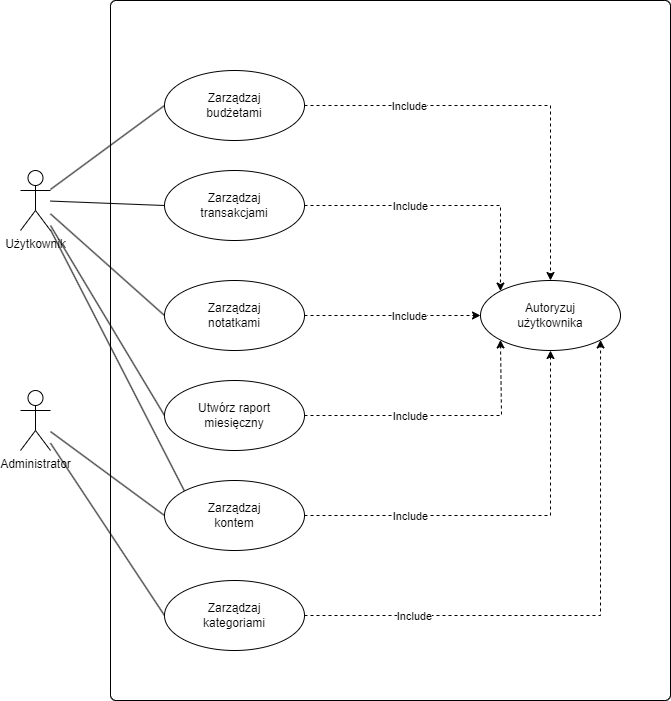

The diagram above was exported from draw.io. Its source (the exported page's mxGraphModel, read from the mxfile embedded in the PNG):
<mxGraphModel dx="2206" dy="1314" grid="1" gridSize="10" guides="1" tooltips="1" connect="1" arrows="1" fold="1" page="1" pageScale="1" pageWidth="827" pageHeight="1169" math="0" shadow="0">
  <root>
    <mxCell id="0" />
    <mxCell id="1" parent="0" />
    <mxCell id="2cRMwsrWJAzFkKCZqrGX-3" value="" style="rounded=1;whiteSpace=wrap;html=1;arcSize=1;shadow=0;strokeColor=default;gradientColor=none;" parent="1" vertex="1">
      <mxGeometry x="190" y="120" width="560" height="700" as="geometry" />
    </mxCell>
    <mxCell id="2cRMwsrWJAzFkKCZqrGX-29" style="edgeStyle=none;rounded=0;orthogonalLoop=1;jettySize=auto;html=1;entryX=0;entryY=0.5;entryDx=0;entryDy=0;endArrow=none;endFill=0;" parent="1" source="2cRMwsrWJAzFkKCZqrGX-1" target="2cRMwsrWJAzFkKCZqrGX-5" edge="1">
      <mxGeometry relative="1" as="geometry" />
    </mxCell>
    <mxCell id="2cRMwsrWJAzFkKCZqrGX-30" style="edgeStyle=none;rounded=0;orthogonalLoop=1;jettySize=auto;html=1;entryX=0;entryY=0.5;entryDx=0;entryDy=0;endArrow=none;endFill=0;" parent="1" source="2cRMwsrWJAzFkKCZqrGX-1" target="2cRMwsrWJAzFkKCZqrGX-11" edge="1">
      <mxGeometry relative="1" as="geometry" />
    </mxCell>
    <mxCell id="2cRMwsrWJAzFkKCZqrGX-31" style="edgeStyle=none;rounded=0;orthogonalLoop=1;jettySize=auto;html=1;entryX=0;entryY=0.5;entryDx=0;entryDy=0;endArrow=none;endFill=0;" parent="1" source="2cRMwsrWJAzFkKCZqrGX-1" target="2cRMwsrWJAzFkKCZqrGX-7" edge="1">
      <mxGeometry relative="1" as="geometry" />
    </mxCell>
    <mxCell id="2cRMwsrWJAzFkKCZqrGX-32" style="edgeStyle=none;rounded=0;orthogonalLoop=1;jettySize=auto;html=1;entryX=0;entryY=0.5;entryDx=0;entryDy=0;endArrow=none;endFill=0;" parent="1" source="2cRMwsrWJAzFkKCZqrGX-1" target="2cRMwsrWJAzFkKCZqrGX-8" edge="1">
      <mxGeometry relative="1" as="geometry" />
    </mxCell>
    <mxCell id="c5rfw-nbS_IbHZ0GlzI1-4" style="rounded=0;orthogonalLoop=1;jettySize=auto;html=1;entryX=0;entryY=0;entryDx=0;entryDy=0;endArrow=none;endFill=0;" edge="1" parent="1" source="2cRMwsrWJAzFkKCZqrGX-1" target="c5rfw-nbS_IbHZ0GlzI1-1">
      <mxGeometry relative="1" as="geometry" />
    </mxCell>
    <mxCell id="2cRMwsrWJAzFkKCZqrGX-1" value="Użytkownik" style="shape=umlActor;verticalLabelPosition=bottom;verticalAlign=top;html=1;" parent="1" vertex="1">
      <mxGeometry x="100" y="290" width="30" height="60" as="geometry" />
    </mxCell>
    <mxCell id="2cRMwsrWJAzFkKCZqrGX-33" style="edgeStyle=none;rounded=0;orthogonalLoop=1;jettySize=auto;html=1;entryX=0;entryY=0.5;entryDx=0;entryDy=0;endArrow=none;endFill=0;" parent="1" source="2cRMwsrWJAzFkKCZqrGX-2" target="2cRMwsrWJAzFkKCZqrGX-6" edge="1">
      <mxGeometry relative="1" as="geometry" />
    </mxCell>
    <mxCell id="c5rfw-nbS_IbHZ0GlzI1-5" style="edgeStyle=none;rounded=0;orthogonalLoop=1;jettySize=auto;html=1;entryX=0;entryY=0.5;entryDx=0;entryDy=0;endArrow=none;endFill=0;" edge="1" parent="1" source="2cRMwsrWJAzFkKCZqrGX-2" target="c5rfw-nbS_IbHZ0GlzI1-1">
      <mxGeometry relative="1" as="geometry" />
    </mxCell>
    <mxCell id="2cRMwsrWJAzFkKCZqrGX-2" value="Administrator" style="shape=umlActor;verticalLabelPosition=bottom;verticalAlign=top;html=1;" parent="1" vertex="1">
      <mxGeometry x="100" y="510" width="30" height="60" as="geometry" />
    </mxCell>
    <mxCell id="2cRMwsrWJAzFkKCZqrGX-4" value="Autoryzuj&lt;br&gt;użytkownika" style="ellipse;whiteSpace=wrap;html=1;" parent="1" vertex="1">
      <mxGeometry x="560" y="400" width="140" height="70" as="geometry" />
    </mxCell>
    <mxCell id="2cRMwsrWJAzFkKCZqrGX-13" style="rounded=0;orthogonalLoop=1;jettySize=auto;html=1;entryX=0.5;entryY=0;entryDx=0;entryDy=0;dashed=1;" parent="1" source="2cRMwsrWJAzFkKCZqrGX-5" target="2cRMwsrWJAzFkKCZqrGX-4" edge="1">
      <mxGeometry relative="1" as="geometry">
        <Array as="points">
          <mxPoint x="630" y="225" />
        </Array>
      </mxGeometry>
    </mxCell>
    <mxCell id="2cRMwsrWJAzFkKCZqrGX-25" value="Include" style="edgeLabel;html=1;align=center;verticalAlign=middle;resizable=0;points=[];" parent="2cRMwsrWJAzFkKCZqrGX-13" vertex="1" connectable="0">
      <mxGeometry x="-0.3674" relative="1" as="geometry">
        <mxPoint x="-30" as="offset" />
      </mxGeometry>
    </mxCell>
    <mxCell id="2cRMwsrWJAzFkKCZqrGX-5" value="Zarządzaj &lt;br&gt;budżetami" style="ellipse;whiteSpace=wrap;html=1;" parent="1" vertex="1">
      <mxGeometry x="244" y="190" width="140" height="70" as="geometry" />
    </mxCell>
    <mxCell id="2cRMwsrWJAzFkKCZqrGX-18" style="edgeStyle=none;rounded=0;orthogonalLoop=1;jettySize=auto;html=1;entryX=1;entryY=1;entryDx=0;entryDy=0;dashed=1;" parent="1" source="2cRMwsrWJAzFkKCZqrGX-6" target="2cRMwsrWJAzFkKCZqrGX-4" edge="1">
      <mxGeometry relative="1" as="geometry">
        <Array as="points">
          <mxPoint x="680" y="735" />
        </Array>
      </mxGeometry>
    </mxCell>
    <mxCell id="2cRMwsrWJAzFkKCZqrGX-28" value="Include" style="edgeLabel;html=1;align=center;verticalAlign=middle;resizable=0;points=[];" parent="2cRMwsrWJAzFkKCZqrGX-18" vertex="1" connectable="0">
      <mxGeometry x="-0.3196" y="-1" relative="1" as="geometry">
        <mxPoint x="-85" y="-1" as="offset" />
      </mxGeometry>
    </mxCell>
    <mxCell id="2cRMwsrWJAzFkKCZqrGX-6" value="Zarządzaj&lt;br&gt;kategoriami" style="ellipse;whiteSpace=wrap;html=1;" parent="1" vertex="1">
      <mxGeometry x="244" y="700" width="140" height="70" as="geometry" />
    </mxCell>
    <mxCell id="2cRMwsrWJAzFkKCZqrGX-16" style="edgeStyle=none;rounded=0;orthogonalLoop=1;jettySize=auto;html=1;entryX=0;entryY=0.5;entryDx=0;entryDy=0;dashed=1;" parent="1" source="2cRMwsrWJAzFkKCZqrGX-7" target="2cRMwsrWJAzFkKCZqrGX-4" edge="1">
      <mxGeometry relative="1" as="geometry" />
    </mxCell>
    <mxCell id="2cRMwsrWJAzFkKCZqrGX-26" value="Include" style="edgeLabel;html=1;align=center;verticalAlign=middle;resizable=0;points=[];" parent="2cRMwsrWJAzFkKCZqrGX-16" vertex="1" connectable="0">
      <mxGeometry x="0.5097" y="-2" relative="1" as="geometry">
        <mxPoint x="-28" y="-2" as="offset" />
      </mxGeometry>
    </mxCell>
    <mxCell id="2cRMwsrWJAzFkKCZqrGX-7" value="Zarządzaj &lt;br&gt;notatkami" style="ellipse;whiteSpace=wrap;html=1;" parent="1" vertex="1">
      <mxGeometry x="244" y="400" width="140" height="70" as="geometry" />
    </mxCell>
    <mxCell id="2cRMwsrWJAzFkKCZqrGX-17" style="edgeStyle=none;rounded=0;orthogonalLoop=1;jettySize=auto;html=1;entryX=0;entryY=1;entryDx=0;entryDy=0;dashed=1;" parent="1" source="2cRMwsrWJAzFkKCZqrGX-8" target="2cRMwsrWJAzFkKCZqrGX-4" edge="1">
      <mxGeometry relative="1" as="geometry">
        <Array as="points">
          <mxPoint x="581" y="535" />
        </Array>
      </mxGeometry>
    </mxCell>
    <mxCell id="2cRMwsrWJAzFkKCZqrGX-27" value="Include" style="edgeLabel;html=1;align=center;verticalAlign=middle;resizable=0;points=[];" parent="2cRMwsrWJAzFkKCZqrGX-17" vertex="1" connectable="0">
      <mxGeometry x="0.0463" y="-1" relative="1" as="geometry">
        <mxPoint x="-38" y="-1" as="offset" />
      </mxGeometry>
    </mxCell>
    <mxCell id="2cRMwsrWJAzFkKCZqrGX-8" value="Utwórz raport&lt;br&gt;miesięczny" style="ellipse;whiteSpace=wrap;html=1;" parent="1" vertex="1">
      <mxGeometry x="244" y="500" width="140" height="70" as="geometry" />
    </mxCell>
    <mxCell id="2cRMwsrWJAzFkKCZqrGX-15" style="edgeStyle=none;rounded=0;orthogonalLoop=1;jettySize=auto;html=1;entryX=0;entryY=0;entryDx=0;entryDy=0;dashed=1;" parent="1" source="2cRMwsrWJAzFkKCZqrGX-11" target="2cRMwsrWJAzFkKCZqrGX-4" edge="1">
      <mxGeometry relative="1" as="geometry">
        <Array as="points">
          <mxPoint x="580" y="325" />
        </Array>
      </mxGeometry>
    </mxCell>
    <mxCell id="2cRMwsrWJAzFkKCZqrGX-23" value="Include" style="edgeLabel;html=1;align=center;verticalAlign=middle;resizable=0;points=[];" parent="2cRMwsrWJAzFkKCZqrGX-15" vertex="1" connectable="0">
      <mxGeometry x="0.0439" y="3" relative="1" as="geometry">
        <mxPoint x="-42" y="3" as="offset" />
      </mxGeometry>
    </mxCell>
    <mxCell id="2cRMwsrWJAzFkKCZqrGX-11" value="Zarządzaj &lt;br&gt;transakcjami" style="ellipse;whiteSpace=wrap;html=1;" parent="1" vertex="1">
      <mxGeometry x="244" y="290" width="140" height="70" as="geometry" />
    </mxCell>
    <mxCell id="c5rfw-nbS_IbHZ0GlzI1-1" value="Zarządzaj&lt;br&gt;kontem" style="ellipse;whiteSpace=wrap;html=1;" vertex="1" parent="1">
      <mxGeometry x="244" y="600" width="140" height="70" as="geometry" />
    </mxCell>
    <mxCell id="c5rfw-nbS_IbHZ0GlzI1-2" style="edgeStyle=none;rounded=0;orthogonalLoop=1;jettySize=auto;html=1;entryX=0.5;entryY=1;entryDx=0;entryDy=0;dashed=1;exitX=1;exitY=0.5;exitDx=0;exitDy=0;" edge="1" parent="1" target="2cRMwsrWJAzFkKCZqrGX-4">
      <mxGeometry relative="1" as="geometry">
        <Array as="points">
          <mxPoint x="630" y="635" />
        </Array>
        <mxPoint x="384" y="635" as="sourcePoint" />
        <mxPoint x="605.78" y="467.9699999999999" as="targetPoint" />
      </mxGeometry>
    </mxCell>
    <mxCell id="c5rfw-nbS_IbHZ0GlzI1-3" value="Include" style="edgeLabel;html=1;align=center;verticalAlign=middle;resizable=0;points=[];" vertex="1" connectable="0" parent="c5rfw-nbS_IbHZ0GlzI1-2">
      <mxGeometry x="-0.3196" y="-1" relative="1" as="geometry">
        <mxPoint x="-35" y="-1" as="offset" />
      </mxGeometry>
    </mxCell>
  </root>
</mxGraphModel>